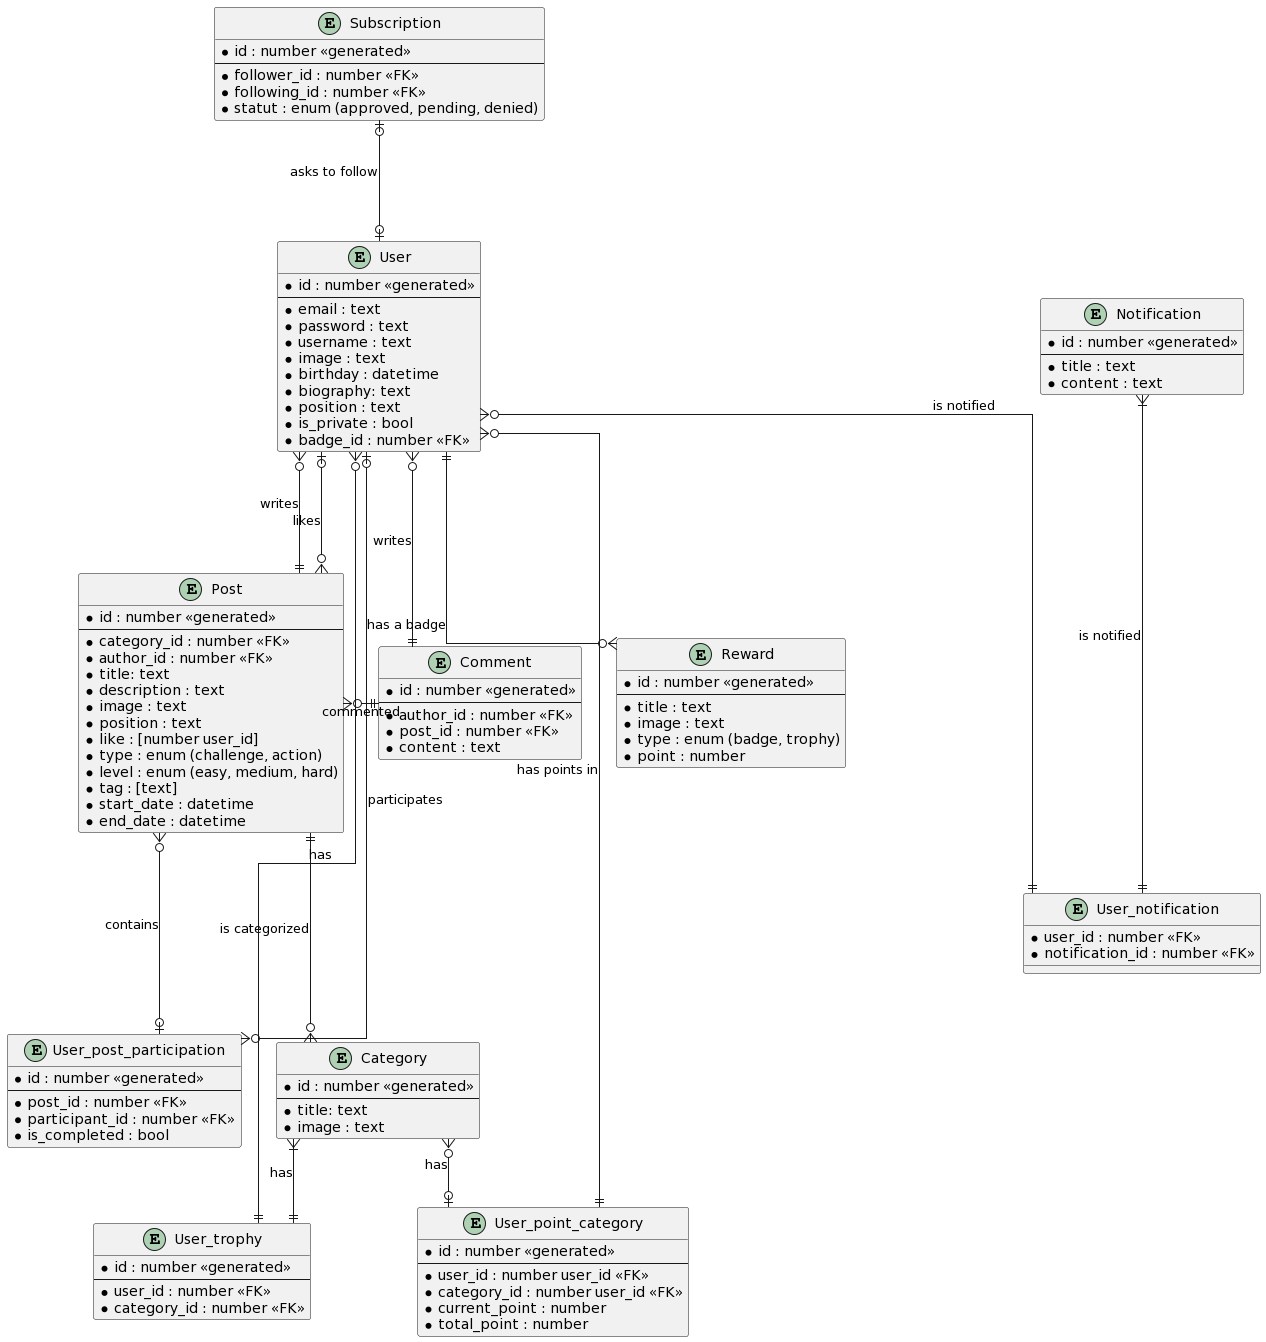

The diagram above was rendered by PlantUML. Its source (embedded in the PNG):
@startuml
' hide the spot
' hide circle

' avoid problems with angled crows feet
skinparam linetype ortho

entity "User" as u {
  *id : number <<generated>>
  --
  *email : text
  *password : text
  *username : text
  *image : text
  *birthday : datetime
  *biography: text
  *position : text
  *is_private : bool
  *badge_id : number <<FK>>
}

entity "User_post_participation" as upp {
  *id : number <<generated>>
  --
  *post_id : number <<FK>>
  *participant_id : number <<FK>>
  *is_completed : bool
}

entity "User_point_category" as upc {
  *id : number <<generated>>
  --
  *user_id : number user_id <<FK>>
  *category_id : number user_id <<FK>>
  *current_point : number
  *total_point : number
}

entity "Subscription" as s {
  *id : number <<generated>>
  --
  *follower_id : number <<FK>>
  *following_id : number <<FK>>
  *statut : enum (approved, pending, denied)
}

entity "Category" as cat {
  *id : number <<generated>>
  --
  *title: text
  *image : text
}

entity "Post" as p {
  *id : number <<generated>>
  --
  *category_id : number <<FK>>
  *author_id : number <<FK>>
  *title: text
  *description : text
  *image : text
  *position : text
  *like : [number user_id]
  *type : enum (challenge, action)
  *level : enum (easy, medium, hard)
  *tag : [text]
  *start_date : datetime
  *end_date : datetime
}

entity "Comment" as c {
  *id : number <<generated>>
  --
  *author_id : number <<FK>>
  *post_id : number <<FK>>
  *content : text
}

entity "Reward" as r {
  *id : number <<generated>>
  --
  *title : text
  *image : text
  *type : enum (badge, trophy)
  *point : number
}

entity "Notification" as not {
  *id : number <<generated>>
  --
  *title : text
  *content : text
}

entity "User_notification" as un {
  *user_id : number <<FK>>
  *notification_id : number <<FK>>
}

Entity "User_trophy" as ut {
  *id : number <<generated>>
  --
  *user_id : number <<FK>>
  *category_id : number <<FK>>
}

u |o-down--o{ upp : participates
p }o---o| upp : contains
u }o-down--|| p : writes
u |o-down--o{ p : likes
u }o---|| c : writes
u ||---o{ r : has a badge
u |o-up--o| s : asks to follow
u }o--down--|| un : is notified
un ||--up--|{ not : is notified
p }o-right--|| c : commented
p ||---o{ cat : is categorized
u }o--|| upc : has points in
u }o--|| ut : has 
cat }|--|| ut : has 
cat }o--o| upc : has
@enduml